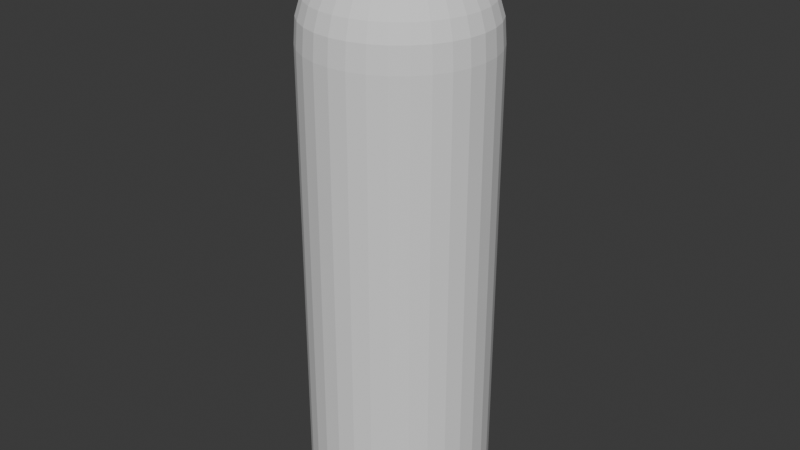 # Source: ScubaCylinder.blend  (saved by Blender 4.0.36; exported with 4.5.12 LTS)
import bpy
from mathutils import Matrix  # noqa: F401  (used for matrix-valued properties, if any)

bpy.ops.wm.read_factory_settings(use_empty=True)
scene = bpy.context.scene
scene.name = 'Scene'

# ---- collections
col_collection = bpy.data.collections.new('Collection'); scene.collection.children.link(col_collection)

# ---- world
world_world = bpy.data.worlds.new('World'); scene.world = world_world
world_world.use_nodes = True; world_world.node_tree.nodes.clear()
_N = world_world.node_tree.nodes; _L = world_world.node_tree.links
n0 = _N.new('ShaderNodeOutputWorld'); n0.name = 'World Output'; n0.location = (300, 300)
n1 = _N.new('ShaderNodeBackground'); n1.name = 'Background'; n1.location = (10, 300)
n1.inputs[0].default_value = (0.05088, 0.05088, 0.05088, 1.0)
_L.new(n1.outputs[0], n0.inputs[0])
n0.is_active_output = True
world_world.color = (0.05088, 0.05088, 0.05088)
world_world.use_sun_shadow = False
world_world.sun_shadow_jitter_overblur = 0.0

# ---- meshes
me_sphere = bpy.data.meshes.new('Sphere')
me_sphere.from_pydata([(0.0, 0.5556, 0.8315), (0.0, 0.8315, 0.5556), (0.0, 0.9808, 0.1951), (0.0, 1.0, -0.07451), (0.07466, 0.3753, 0.9239), (0.1084, 0.5449, 0.8315), (0.1379, 0.6935, 0.7071), (0.1622, 0.8155, 0.5556), (0.1802, 0.9061, 0.3827), (0.1913, 0.9619, 0.1951), (0.1951, 0.9808, -0.07451), (0.1464, 0.3536, 0.9239), (0.2126, 0.5133, 0.8315), (0.2706, 0.6533, 0.7071), (0.3182, 0.7682, 0.5556), (0.3536, 0.8536, 0.3827), (0.3753, 0.9061, 0.1951), (0.3827, 0.9239, -0.07451), (0.2126, 0.3182, 0.9239), (0.3087, 0.4619, 0.8315), (0.3928, 0.5879, 0.7071), (0.4619, 0.6913, 0.5556), (0.5133, 0.7682, 0.3827), (0.5449, 0.8155, 0.1951), (0.5556, 0.8315, -0.07451), (0.2706, 0.2706, 0.9239), (0.3928, 0.3928, 0.8315), (0.5, 0.5, 0.7071), (0.5879, 0.5879, 0.5556), (0.6533, 0.6533, 0.3827), (0.6935, 0.6935, 0.1951), (0.7071, 0.7071, -0.07451), (0.3182, 0.2126, 0.9239), (0.4619, 0.3087, 0.8315), (0.5879, 0.3928, 0.7071), (0.6913, 0.4619, 0.5556), (0.7682, 0.5133, 0.3827), (0.8155, 0.5449, 0.1951), (0.8315, 0.5556, -0.07451), (0.3536, 0.1464, 0.9239), (0.5133, 0.2126, 0.8315), (0.6533, 0.2706, 0.7071), (0.7682, 0.3182, 0.5556), (0.8536, 0.3536, 0.3827), (0.9061, 0.3753, 0.1951), (0.9239, 0.3827, -0.07451), (0.3753, 0.07466, 0.9239), (0.5449, 0.1084, 0.8315), (0.6935, 0.1379, 0.7071), (0.8155, 0.1622, 0.5556), (0.9061, 0.1802, 0.3827), (0.9619, 0.1913, 0.1951), (0.9808, 0.1951, -0.07451), (0.3827, -2.235e-08, 0.9239), (0.5556, -5.215e-08, 0.8315), (0.7071, 1.49e-08, 0.7071), (0.8315, -8.941e-08, 0.5556), (0.9239, 4.47e-08, 0.3827), (0.9808, -8.941e-08, 0.1951), (1.0, -8.196e-08, -0.07451), (0.3753, -0.07466, 0.9239), (0.5449, -0.1084, 0.8315), (0.6935, -0.1379, 0.7071), (0.8155, -0.1622, 0.5556), (0.9061, -0.1802, 0.3827), (0.9619, -0.1913, 0.1951), (0.9808, -0.1951, -0.07451), (0.3536, -0.1464, 0.9239), (0.5133, -0.2126, 0.8315), (0.6533, -0.2706, 0.7071), (0.7682, -0.3182, 0.5556), (0.8536, -0.3536, 0.3827), (0.9061, -0.3753, 0.1951), (0.9239, -0.3827, -0.07451), (0.3182, -0.2126, 0.9239), (0.4619, -0.3087, 0.8315), (0.5879, -0.3928, 0.7071), (0.6913, -0.4619, 0.5556), (0.7682, -0.5133, 0.3827), (0.8155, -0.5449, 0.1951), (0.8315, -0.5556, -0.07451), (0.2706, -0.2706, 0.9239), (0.3928, -0.3928, 0.8315), (0.5, -0.5, 0.7071), (0.5879, -0.5879, 0.5556), (0.6533, -0.6533, 0.3827), (0.6935, -0.6935, 0.1951), (0.7071, -0.7071, -0.07451), (0.2126, -0.3182, 0.9239), (0.3087, -0.4619, 0.8315), (0.3928, -0.5879, 0.7071), (0.4619, -0.6913, 0.5556), (0.5133, -0.7682, 0.3827), (0.5449, -0.8155, 0.1951), (0.5556, -0.8315, -0.07451), (0.1464, -0.3536, 0.9239), (0.2126, -0.5133, 0.8315), (0.2706, -0.6533, 0.7071), (0.3182, -0.7682, 0.5556), (0.3536, -0.8536, 0.3827), (0.3753, -0.9061, 0.1951), (0.3827, -0.9239, -0.07451), (0.07466, -0.3753, 0.9239), (0.1084, -0.5449, 0.8315), (0.1379, -0.6935, 0.7071), (0.1622, -0.8155, 0.5556), (0.1802, -0.9061, 0.3827), (0.1913, -0.9619, 0.1951), (0.1951, -0.9808, -0.07451), (-5.215e-08, -0.3827, 0.9239), (-9.686e-08, -0.5556, 0.8315), (-1.49e-08, -0.7071, 0.7071), (-1.043e-07, -0.8315, 0.5556), (2.98e-08, -0.9239, 0.3827), (-1.341e-07, -0.9808, 0.1951), (-1.639e-07, -1.0, -0.07451), (-0.07466, -0.3753, 0.9239), (-0.1084, -0.5449, 0.8315), (-0.1379, -0.6935, 0.7071), (-0.1622, -0.8155, 0.5556), (-0.1802, -0.9061, 0.3827), (-0.1913, -0.9619, 0.1951), (-0.1951, -0.9808, -0.07451), (-0.1464, -0.3536, 0.9239), (-0.2126, -0.5133, 0.8315), (-0.2706, -0.6533, 0.7071), (-0.3182, -0.7682, 0.5556), (-0.3536, -0.8536, 0.3827), (-0.3753, -0.9061, 0.1951), (-0.3827, -0.9239, -0.07451), (-0.2126, -0.3182, 0.9239), (-0.3087, -0.4619, 0.8315), (-0.3928, -0.5879, 0.7071), (-0.4619, -0.6913, 0.5556), (-0.5133, -0.7682, 0.3827), (-0.5449, -0.8155, 0.1951), (-0.5556, -0.8315, -0.07451), (-0.2706, -0.2706, 0.9239), (-0.3928, -0.3928, 0.8315), (-0.5, -0.5, 0.7071), (-0.5879, -0.5879, 0.5556), (-0.6533, -0.6533, 0.3827), (-0.6935, -0.6935, 0.1951), (-0.7071, -0.7071, -0.07451), (-0.3182, -0.2126, 0.9239), (-0.4619, -0.3087, 0.8315), (-0.5879, -0.3928, 0.7071), (-0.6913, -0.4619, 0.5556), (-0.7682, -0.5133, 0.3827), (-0.8155, -0.5449, 0.1951), (-0.8315, -0.5556, -0.07451), (-0.3536, -0.1464, 0.9239), (-0.5133, -0.2126, 0.8315), (-0.6533, -0.2706, 0.7071), (-0.7682, -0.3182, 0.5556), (-0.8536, -0.3536, 0.3827), (-0.9061, -0.3753, 0.1951), (-0.9239, -0.3827, -0.07451), (-0.3753, -0.07466, 0.9239), (-0.5449, -0.1084, 0.8315), (-0.6935, -0.1379, 0.7071), (-0.8155, -0.1622, 0.5556), (-0.9061, -0.1802, 0.3827), (-0.9619, -0.1913, 0.1951), (-0.9808, -0.1951, -0.07451), (-0.3827, 5.215e-08, 0.9239), (-0.5556, 1.49e-07, 0.8315), (-0.7071, 2.98e-08, 0.7071), (-0.8315, 1.639e-07, 0.5556), (-0.9239, 1.49e-08, 0.3827), (-0.9808, 2.682e-07, 0.1951), (-1.0, 2.235e-07, -0.07451), (-0.3753, 0.07466, 0.9239), (-0.5449, 0.1084, 0.8315), (-0.6935, 0.1379, 0.7071), (-0.8155, 0.1622, 0.5556), (-0.9061, 0.1802, 0.3827), (-0.9619, 0.1913, 0.1951), (-0.9808, 0.1951, -0.07451), (-0.3536, 0.1464, 0.9239), (-0.5133, 0.2126, 0.8315), (-0.6533, 0.2706, 0.7071), (-0.7682, 0.3182, 0.5556), (-0.8536, 0.3536, 0.3827), (-0.9061, 0.3753, 0.1951), (-0.9239, 0.3827, -0.07451), (-0.3182, 0.2126, 0.9239), (-0.4619, 0.3087, 0.8315), (-0.5879, 0.3928, 0.7071), (-0.6913, 0.4619, 0.5556), (-0.7682, 0.5133, 0.3827), (-0.8155, 0.5449, 0.1951), (-0.8315, 0.5556, -0.07451), (-0.2706, 0.2706, 0.9239), (-0.3928, 0.3928, 0.8315), (-0.5, 0.5, 0.7071), (-0.5879, 0.5879, 0.5556), (-0.6533, 0.6533, 0.3827), (-0.6935, 0.6935, 0.1951), (-0.7071, 0.7071, -0.07451), (-0.2126, 0.3182, 0.9239), (-0.3087, 0.4619, 0.8315), (-0.3928, 0.5879, 0.7071), (-0.4619, 0.6913, 0.5556), (-0.5133, 0.7682, 0.3827), (-0.5449, 0.8155, 0.1951), (-0.5556, 0.8315, -0.07451), (-0.1464, 0.3536, 0.9239), (-0.2126, 0.5133, 0.8315), (-0.2706, 0.6533, 0.7071), (-0.3182, 0.7682, 0.5556), (-0.3536, 0.8536, 0.3827), (-0.3753, 0.9061, 0.1951), (-0.3827, 0.9239, -0.07451), (-0.07466, 0.3753, 0.9239), (-0.1084, 0.5449, 0.8315), (-0.1379, 0.6935, 0.7071), (-0.1622, 0.8155, 0.5556), (-0.1802, 0.9061, 0.3827), (-0.1913, 0.9619, 0.1951), (-0.1951, 0.9808, -0.07451), (6.706e-08, 0.3827, 0.9239), (8.941e-08, 0.7071, 0.7071), (5.96e-08, 0.9239, 0.3827), (0.1464, 0.3536, 1.066), (0.07466, 0.3753, 1.066), (0.2126, 0.3182, 1.066), (0.2706, 0.2706, 1.066), (0.3182, 0.2126, 1.066), (0.3536, 0.1464, 1.066), (0.3753, 0.07466, 1.066), (0.3827, -2.235e-08, 1.066), (0.3753, -0.07466, 1.066), (0.3536, -0.1464, 1.066), (0.3182, -0.2126, 1.066), (0.2706, -0.2706, 1.066), (0.2126, -0.3182, 1.066), (0.1464, -0.3536, 1.066), (0.07466, -0.3753, 1.066), (-5.215e-08, -0.3827, 1.066), (-0.07466, -0.3753, 1.066), (-0.1464, -0.3536, 1.066), (-0.2126, -0.3182, 1.066), (-0.2706, -0.2706, 1.066), (-0.3182, -0.2126, 1.066), (-0.3536, -0.1464, 1.066), (-0.3753, -0.07466, 1.066), (-0.3827, 5.215e-08, 1.066), (-0.3753, 0.07466, 1.066), (-0.3536, 0.1464, 1.066), (-0.3182, 0.2126, 1.066), (-0.2706, 0.2706, 1.066), (-0.2126, 0.3182, 1.066), (-0.1464, 0.3536, 1.066), (-0.07466, 0.3753, 1.066), (6.706e-08, 0.3827, 1.066), (0.0, 0.799, -5.225), (0.0, 1.0, -5.025), (0.0, 0.8611, -5.215), (0.0, 0.9172, -5.186), (0.0, 0.9616, -5.142), (0.0, 0.9902, -5.086), (0.1951, 0.9808, -5.025), (0.1559, 0.7837, -5.225), (0.1932, 0.9711, -5.086), (0.1876, 0.9431, -5.142), (0.1789, 0.8995, -5.186), (0.168, 0.8446, -5.215), (0.3827, 0.9239, -5.025), (0.3058, 0.7382, -5.225), (0.3789, 0.9148, -5.086), (0.368, 0.8884, -5.142), (0.351, 0.8473, -5.186), (0.3295, 0.7956, -5.215), (0.5556, 0.8315, -5.025), (0.4439, 0.6644, -5.225), (0.5501, 0.8233, -5.086), (0.5342, 0.7996, -5.142), (0.5095, 0.7626, -5.186), (0.4784, 0.716, -5.215), (0.7071, 0.7071, -5.025), (0.565, 0.565, -5.225), (0.7002, 0.7002, -5.086), (0.68, 0.68, -5.142), (0.6485, 0.6485, -5.186), (0.6089, 0.6089, -5.215), (0.8315, 0.5556, -5.025), (0.6644, 0.4439, -5.225), (0.8233, 0.5501, -5.086), (0.7996, 0.5342, -5.142), (0.7626, 0.5095, -5.186), (0.716, 0.4784, -5.215), (0.9239, 0.3827, -5.025), (0.7382, 0.3058, -5.225), (0.9148, 0.3789, -5.086), (0.8884, 0.368, -5.142), (0.8473, 0.351, -5.186), (0.7956, 0.3295, -5.215), (0.9808, 0.1951, -5.025), (0.7837, 0.1559, -5.225), (0.9711, 0.1932, -5.086), (0.9431, 0.1876, -5.142), (0.8995, 0.1789, -5.186), (0.8446, 0.168, -5.215), (1.0, -3.183e-09, -5.025), (0.799, 0.0, -5.225), (0.9902, -2.212e-09, -5.086), (0.9616, -1.397e-09, -5.142), (0.9172, -6.985e-10, -5.186), (0.8611, -2.328e-10, -5.215), (0.9808, -0.1951, -5.025), (0.7837, -0.1559, -5.225), (0.9711, -0.1932, -5.086), (0.9431, -0.1876, -5.142), (0.8995, -0.1789, -5.186), (0.8446, -0.168, -5.215), (0.9239, -0.3827, -5.025), (0.7382, -0.3058, -5.225), (0.9148, -0.3789, -5.086), (0.8884, -0.368, -5.142), (0.8473, -0.351, -5.186), (0.7956, -0.3295, -5.215), (0.8315, -0.5556, -5.025), (0.6644, -0.4439, -5.225), (0.8233, -0.5501, -5.086), (0.7996, -0.5342, -5.142), (0.7626, -0.5095, -5.186), (0.716, -0.4784, -5.215), (0.7071, -0.7071, -5.025), (0.565, -0.565, -5.225), (0.7002, -0.7002, -5.086), (0.68, -0.68, -5.142), (0.6485, -0.6485, -5.186), (0.6089, -0.6089, -5.215), (0.5556, -0.8315, -5.025), (0.4439, -0.6644, -5.225), (0.5501, -0.8233, -5.086), (0.5342, -0.7996, -5.142), (0.5095, -0.7626, -5.186), (0.4784, -0.716, -5.215), (0.3827, -0.9239, -5.025), (0.3058, -0.7382, -5.225), (0.3789, -0.9148, -5.086), (0.368, -0.8884, -5.142), (0.351, -0.8473, -5.186), (0.3295, -0.7956, -5.215), (0.1951, -0.9808, -5.025), (0.1559, -0.7837, -5.225), (0.1932, -0.9711, -5.086), (0.1876, -0.9431, -5.142), (0.1789, -0.8995, -5.186), (0.168, -0.8446, -5.215), (-6.365e-09, -1.0, -5.025), (0.0, -0.799, -5.225), (-4.424e-09, -0.9902, -5.086), (-2.561e-09, -0.9616, -5.142), (-1.164e-09, -0.9172, -5.186), (-2.328e-10, -0.8611, -5.215), (-0.1951, -0.9808, -5.025), (-0.1559, -0.7837, -5.225), (-0.1932, -0.9711, -5.086), (-0.1876, -0.9431, -5.142), (-0.1789, -0.8995, -5.186), (-0.168, -0.8446, -5.215), (-0.3827, -0.9239, -5.025), (-0.3058, -0.7382, -5.225), (-0.3789, -0.9148, -5.086), (-0.368, -0.8884, -5.142), (-0.351, -0.8473, -5.186), (-0.3295, -0.7956, -5.215), (-0.5556, -0.8315, -5.025), (-0.4439, -0.6644, -5.225), (-0.5501, -0.8233, -5.086), (-0.5342, -0.7996, -5.142), (-0.5095, -0.7626, -5.186), (-0.4784, -0.716, -5.215), (-0.7071, -0.7071, -5.025), (-0.565, -0.565, -5.225), (-0.7002, -0.7002, -5.086), (-0.68, -0.68, -5.142), (-0.6485, -0.6485, -5.186), (-0.6089, -0.6089, -5.215), (-0.8315, -0.5556, -5.025), (-0.6644, -0.4439, -5.225), (-0.8233, -0.5501, -5.086), (-0.7996, -0.5342, -5.142), (-0.7626, -0.5095, -5.186), (-0.716, -0.4784, -5.215), (-0.9239, -0.3827, -5.025), (-0.7382, -0.3058, -5.225), (-0.9148, -0.3789, -5.086), (-0.8884, -0.368, -5.142), (-0.8473, -0.351, -5.186), (-0.7956, -0.3295, -5.215), (-0.9808, -0.1951, -5.025), (-0.7837, -0.1559, -5.225), (-0.9711, -0.1932, -5.086), (-0.9431, -0.1876, -5.142), (-0.8995, -0.1789, -5.186), (-0.8446, -0.168, -5.215), (-1.0, 8.68e-09, -5.025), (-0.799, 0.0, -5.225), (-0.9902, 5.937e-09, -5.086), (-0.9616, 3.492e-09, -5.142), (-0.9172, 1.63e-09, -5.186), (-0.8611, 4.657e-10, -5.215), (-0.9808, 0.1951, -5.025), (-0.7837, 0.1559, -5.225), (-0.9711, 0.1932, -5.086), (-0.9431, 0.1876, -5.142), (-0.8995, 0.1789, -5.186), (-0.8446, 0.168, -5.215), (-0.9239, 0.3827, -5.025), (-0.7382, 0.3058, -5.225), (-0.9148, 0.3789, -5.086), (-0.8884, 0.368, -5.142), (-0.8473, 0.351, -5.186), (-0.7956, 0.3295, -5.215), (-0.8315, 0.5556, -5.025), (-0.6644, 0.4439, -5.225), (-0.8233, 0.5501, -5.086), (-0.7996, 0.5342, -5.142), (-0.7626, 0.5095, -5.186), (-0.716, 0.4784, -5.215), (-0.7071, 0.7071, -5.025), (-0.565, 0.565, -5.225), (-0.7002, 0.7002, -5.086), (-0.68, 0.68, -5.142), (-0.6485, 0.6485, -5.186), (-0.6089, 0.6089, -5.215), (-0.5556, 0.8315, -5.025), (-0.4439, 0.6644, -5.225), (-0.5501, 0.8233, -5.086), (-0.5342, 0.7996, -5.142), (-0.5095, 0.7626, -5.186), (-0.4784, 0.716, -5.215), (-0.3827, 0.9239, -5.025), (-0.3058, 0.7382, -5.225), (-0.3789, 0.9148, -5.086), (-0.368, 0.8884, -5.142), (-0.351, 0.8473, -5.186), (-0.3295, 0.7956, -5.215), (-0.1951, 0.9808, -5.025), (-0.1559, 0.7837, -5.225), (-0.1932, 0.9711, -5.086), (-0.1876, 0.9431, -5.142), (-0.1789, 0.8995, -5.186), (-0.168, 0.8446, -5.215), (0.09223, 0.2227, 1.175), (0.04702, 0.2364, 1.175), (0.1339, 0.2004, 1.175), (0.1704, 0.1704, 1.175), (0.2004, 0.1339, 1.175), (0.2227, 0.09223, 1.175), (0.2364, 0.04702, 1.175), (0.241, -1.403e-08, 1.175), (0.2364, -0.04702, 1.175), (0.2227, -0.09223, 1.175), (0.2004, -0.1339, 1.175), (0.1704, -0.1704, 1.175), (0.1339, -0.2004, 1.175), (0.09223, -0.2227, 1.175), (0.04702, -0.2364, 1.175), (-1.175e-08, -0.241, 1.175), (-0.04702, -0.2364, 1.175), (-0.09223, -0.2227, 1.175), (-0.1339, -0.2004, 1.175), (-0.1704, -0.1704, 1.175), (-0.2004, -0.1339, 1.175), (-0.2227, -0.09223, 1.175), (-0.2364, -0.04702, 1.175), (-0.241, 3.29e-08, 1.175), (-0.2364, 0.04702, 1.175), (-0.2227, 0.09223, 1.175), (-0.2004, 0.1339, 1.175), (-0.1704, 0.1704, 1.175), (-0.1339, 0.2004, 1.175), (-0.09223, 0.2227, 1.175), (-0.04702, 0.2364, 1.175), (6.333e-08, 0.241, 1.175)], [], [(0, 221, 4, 5), (222, 0, 5, 6), (1, 222, 6, 7), (223, 1, 7, 8), (2, 223, 8, 9), (3, 2, 9, 10), (10, 9, 16, 17), (5, 4, 11, 12), (6, 5, 12, 13), (7, 6, 13, 14), (8, 7, 14, 15), (9, 8, 15, 16), (14, 13, 20, 21), (15, 14, 21, 22), (16, 15, 22, 23), (17, 16, 23, 24), (12, 11, 18, 19), (13, 12, 19, 20), (19, 18, 25, 26), (20, 19, 26, 27), (21, 20, 27, 28), (22, 21, 28, 29), (23, 22, 29, 30), (24, 23, 30, 31), (29, 28, 35, 36), (30, 29, 36, 37), (31, 30, 37, 38), (26, 25, 32, 33), (27, 26, 33, 34), (28, 27, 34, 35), (33, 32, 39, 40), (34, 33, 40, 41), (35, 34, 41, 42), (36, 35, 42, 43), (37, 36, 43, 44), (38, 37, 44, 45), (43, 42, 49, 50), (44, 43, 50, 51), (45, 44, 51, 52), (40, 39, 46, 47), (41, 40, 47, 48), (42, 41, 48, 49), (47, 46, 53, 54), (48, 47, 54, 55), (49, 48, 55, 56), (50, 49, 56, 57), (51, 50, 57, 58), (52, 51, 58, 59), (58, 57, 64, 65), (59, 58, 65, 66), (54, 53, 60, 61), (55, 54, 61, 62), (56, 55, 62, 63), (57, 56, 63, 64), (61, 60, 67, 68), (62, 61, 68, 69), (63, 62, 69, 70), (64, 63, 70, 71), (65, 64, 71, 72), (66, 65, 72, 73), (72, 71, 78, 79), (73, 72, 79, 80), (68, 67, 74, 75), (69, 68, 75, 76), (70, 69, 76, 77), (71, 70, 77, 78), (76, 75, 82, 83), (77, 76, 83, 84), (78, 77, 84, 85), (79, 78, 85, 86), (80, 79, 86, 87), (75, 74, 81, 82), (87, 86, 93, 94), (82, 81, 88, 89), (83, 82, 89, 90), (84, 83, 90, 91), (85, 84, 91, 92), (86, 85, 92, 93), (91, 90, 97, 98), (92, 91, 98, 99), (93, 92, 99, 100), (94, 93, 100, 101), (89, 88, 95, 96), (90, 89, 96, 97), (96, 95, 102, 103), (97, 96, 103, 104), (98, 97, 104, 105), (99, 98, 105, 106), (100, 99, 106, 107), (101, 100, 107, 108), (105, 104, 111, 112), (106, 105, 112, 113), (107, 106, 113, 114), (108, 107, 114, 115), (103, 102, 109, 110), (104, 103, 110, 111), (110, 109, 116, 117), (111, 110, 117, 118), (112, 111, 118, 119), (113, 112, 119, 120), (114, 113, 120, 121), (115, 114, 121, 122), (120, 119, 126, 127), (121, 120, 127, 128), (122, 121, 128, 129), (117, 116, 123, 124), (118, 117, 124, 125), (119, 118, 125, 126), (124, 123, 130, 131), (125, 124, 131, 132), (126, 125, 132, 133), (127, 126, 133, 134), (128, 127, 134, 135), (129, 128, 135, 136), (134, 133, 140, 141), (135, 134, 141, 142), (136, 135, 142, 143), (131, 130, 137, 138), (132, 131, 138, 139), (133, 132, 139, 140), (138, 137, 144, 145), (139, 138, 145, 146), (140, 139, 146, 147), (141, 140, 147, 148), (142, 141, 148, 149), (143, 142, 149, 150), (149, 148, 155, 156), (150, 149, 156, 157), (145, 144, 151, 152), (146, 145, 152, 153), (147, 146, 153, 154), (148, 147, 154, 155), (153, 152, 159, 160), (154, 153, 160, 161), (155, 154, 161, 162), (156, 155, 162, 163), (157, 156, 163, 164), (152, 151, 158, 159), (164, 163, 170, 171), (159, 158, 165, 166), (160, 159, 166, 167), (161, 160, 167, 168), (162, 161, 168, 169), (163, 162, 169, 170), (167, 166, 173, 174), (168, 167, 174, 175), (169, 168, 175, 176), (170, 169, 176, 177), (171, 170, 177, 178), (166, 165, 172, 173), (178, 177, 184, 185), (173, 172, 179, 180), (174, 173, 180, 181), (175, 174, 181, 182), (176, 175, 182, 183), (177, 176, 183, 184), (182, 181, 188, 189), (183, 182, 189, 190), (184, 183, 190, 191), (185, 184, 191, 192), (180, 179, 186, 187), (181, 180, 187, 188), (187, 186, 193, 194), (188, 187, 194, 195), (189, 188, 195, 196), (190, 189, 196, 197), (191, 190, 197, 198), (192, 191, 198, 199), (196, 195, 202, 203), (197, 196, 203, 204), (198, 197, 204, 205), (199, 198, 205, 206), (194, 193, 200, 201), (195, 194, 201, 202), (201, 200, 207, 208), (202, 201, 208, 209), (203, 202, 209, 210), (204, 203, 210, 211), (205, 204, 211, 212), (206, 205, 212, 213), (211, 210, 217, 218), (212, 211, 218, 219), (213, 212, 219, 220), (208, 207, 214, 215), (209, 208, 215, 216), (210, 209, 216, 217), (215, 214, 221, 0), (216, 215, 0, 222), (217, 216, 222, 1), (218, 217, 1, 223), (219, 218, 223, 2), (220, 219, 2, 3), (200, 193, 251, 252), (262, 10, 17, 268), (268, 17, 24, 274), (274, 24, 31, 280), (280, 31, 38, 286), (286, 38, 45, 292), (292, 45, 52, 298), (298, 52, 59, 304), (304, 59, 66, 310), (310, 66, 73, 316), (316, 73, 80, 322), (322, 80, 87, 328), (328, 87, 94, 334), (334, 94, 101, 340), (340, 101, 108, 346), (346, 108, 115, 352), (352, 115, 122, 358), (358, 122, 129, 364), (364, 129, 136, 370), (370, 136, 143, 376), (376, 143, 150, 382), (382, 150, 157, 388), (388, 157, 164, 394), (394, 164, 171, 400), (400, 171, 178, 406), (406, 178, 185, 412), (412, 185, 192, 418), (418, 192, 199, 424), (424, 199, 206, 430), (430, 206, 213, 436), (436, 213, 220, 442), (257, 3, 10, 262), (442, 220, 3, 257), (186, 179, 249, 250), (151, 144, 244, 245), (116, 109, 239, 240), (221, 214, 254, 255), (102, 95, 237, 238), (172, 165, 247, 248), (137, 130, 242, 243), (158, 151, 245, 246), (123, 116, 240, 241), (88, 81, 235, 236), (67, 60, 232, 233), (39, 32, 228, 229), (53, 46, 230, 231), (109, 102, 238, 239), (74, 67, 233, 234), (95, 88, 236, 237), (60, 53, 231, 232), (25, 18, 226, 227), (81, 74, 234, 235), (46, 39, 229, 230), (11, 4, 225, 224), (32, 25, 227, 228), (207, 200, 252, 253), (4, 221, 255, 225), (193, 186, 250, 251), (18, 11, 224, 226), (214, 207, 253, 254), (179, 172, 248, 249), (165, 158, 246, 247), (130, 123, 241, 242), (144, 137, 243, 244), (257, 262, 264, 261), (261, 264, 265, 260), (260, 265, 266, 259), (259, 266, 267, 258), (258, 267, 263, 256), (262, 268, 270, 264), (264, 270, 271, 265), (265, 271, 272, 266), (266, 272, 273, 267), (267, 273, 269, 263), (268, 274, 276, 270), (270, 276, 277, 271), (271, 277, 278, 272), (272, 278, 279, 273), (273, 279, 275, 269), (274, 280, 282, 276), (276, 282, 283, 277), (277, 283, 284, 278), (278, 284, 285, 279), (279, 285, 281, 275), (280, 286, 288, 282), (282, 288, 289, 283), (283, 289, 290, 284), (284, 290, 291, 285), (285, 291, 287, 281), (286, 292, 294, 288), (288, 294, 295, 289), (289, 295, 296, 290), (290, 296, 297, 291), (291, 297, 293, 287), (292, 298, 300, 294), (294, 300, 301, 295), (295, 301, 302, 296), (296, 302, 303, 297), (297, 303, 299, 293), (298, 304, 306, 300), (300, 306, 307, 301), (301, 307, 308, 302), (302, 308, 309, 303), (303, 309, 305, 299), (304, 310, 312, 306), (306, 312, 313, 307), (307, 313, 314, 308), (308, 314, 315, 309), (309, 315, 311, 305), (310, 316, 318, 312), (312, 318, 319, 313), (313, 319, 320, 314), (314, 320, 321, 315), (315, 321, 317, 311), (316, 322, 324, 318), (318, 324, 325, 319), (319, 325, 326, 320), (320, 326, 327, 321), (321, 327, 323, 317), (322, 328, 330, 324), (324, 330, 331, 325), (325, 331, 332, 326), (326, 332, 333, 327), (327, 333, 329, 323), (328, 334, 336, 330), (330, 336, 337, 331), (331, 337, 338, 332), (332, 338, 339, 333), (333, 339, 335, 329), (334, 340, 342, 336), (336, 342, 343, 337), (337, 343, 344, 338), (338, 344, 345, 339), (339, 345, 341, 335), (340, 346, 348, 342), (342, 348, 349, 343), (343, 349, 350, 344), (344, 350, 351, 345), (345, 351, 347, 341), (346, 352, 354, 348), (348, 354, 355, 349), (349, 355, 356, 350), (350, 356, 357, 351), (351, 357, 353, 347), (352, 358, 360, 354), (354, 360, 361, 355), (355, 361, 362, 356), (356, 362, 363, 357), (357, 363, 359, 353), (358, 364, 366, 360), (360, 366, 367, 361), (361, 367, 368, 362), (362, 368, 369, 363), (363, 369, 365, 359), (364, 370, 372, 366), (366, 372, 373, 367), (367, 373, 374, 368), (368, 374, 375, 369), (369, 375, 371, 365), (370, 376, 378, 372), (372, 378, 379, 373), (373, 379, 380, 374), (374, 380, 381, 375), (375, 381, 377, 371), (376, 382, 384, 378), (378, 384, 385, 379), (379, 385, 386, 380), (380, 386, 387, 381), (381, 387, 383, 377), (382, 388, 390, 384), (384, 390, 391, 385), (385, 391, 392, 386), (386, 392, 393, 387), (387, 393, 389, 383), (388, 394, 396, 390), (390, 396, 397, 391), (391, 397, 398, 392), (392, 398, 399, 393), (393, 399, 395, 389), (394, 400, 402, 396), (396, 402, 403, 397), (397, 403, 404, 398), (398, 404, 405, 399), (399, 405, 401, 395), (400, 406, 408, 402), (402, 408, 409, 403), (403, 409, 410, 404), (404, 410, 411, 405), (405, 411, 407, 401), (406, 412, 414, 408), (408, 414, 415, 409), (409, 415, 416, 410), (410, 416, 417, 411), (411, 417, 413, 407), (412, 418, 420, 414), (414, 420, 421, 415), (415, 421, 422, 416), (416, 422, 423, 417), (417, 423, 419, 413), (418, 424, 426, 420), (420, 426, 427, 421), (421, 427, 428, 422), (422, 428, 429, 423), (423, 429, 425, 419), (424, 430, 432, 426), (426, 432, 433, 427), (427, 433, 434, 428), (428, 434, 435, 429), (429, 435, 431, 425), (430, 436, 438, 432), (432, 438, 439, 433), (433, 439, 440, 434), (434, 440, 441, 435), (435, 441, 437, 431), (436, 442, 444, 438), (438, 444, 445, 439), (439, 445, 446, 440), (440, 446, 447, 441), (441, 447, 443, 437), (442, 257, 261, 444), (444, 261, 260, 445), (445, 260, 259, 446), (446, 259, 258, 447), (447, 258, 256, 443), (256, 263, 269, 275, 281, 287, 293, 299, 305, 311, 317, 323, 329, 335, 341, 347, 353, 359, 365, 371, 377, 383, 389, 395, 401, 407, 413, 419, 425, 431, 437, 443), (229, 228, 452, 453), (448, 449, 479, 478, 477, 476, 475, 474, 473, 472, 471, 470, 469, 468, 467, 466, 465, 464, 463, 462, 461, 460, 459, 458, 457, 456, 455, 454, 453, 452, 451, 450), (225, 255, 479, 449), (243, 242, 466, 467), (230, 229, 453, 454), (244, 243, 467, 468), (231, 230, 454, 455), (245, 244, 468, 469), (232, 231, 455, 456), (246, 245, 469, 470), (233, 232, 456, 457), (247, 246, 470, 471), (234, 233, 457, 458), (248, 247, 471, 472), (235, 234, 458, 459), (249, 248, 472, 473), (236, 235, 459, 460), (250, 249, 473, 474), (237, 236, 460, 461), (251, 250, 474, 475), (238, 237, 461, 462), (224, 225, 449, 448), (252, 251, 475, 476), (239, 238, 462, 463), (226, 224, 448, 450), (253, 252, 476, 477), (240, 239, 463, 464), (227, 226, 450, 451), (254, 253, 477, 478), (241, 240, 464, 465), (228, 227, 451, 452), (255, 254, 478, 479), (242, 241, 465, 466)])
_uv = me_sphere.uv_layers.new(name='UVMap')
_uv.uv.foreach_set('vector', [0.75, 0.8125, 0.75, 0.875, 0.7188, 0.875, 0.7188, 0.8125, 0.75, 0.75, 0.75, 0.8125, 0.7188, 0.8125, 0.7188, 0.75, 0.75, 0.6875, 0.75, 0.75, 0.7188, 0.75, 0.7188, 0.6875, 0.75, 0.625, 0.75, 0.6875, 0.7188, 0.6875, 0.7188, 0.625, 0.75, 0.5625, 0.75, 0.625, 0.7188, 0.625, 0.7188, 0.5625, 0.75, 0.5, 0.75, 0.5625, 0.7188, 0.5625, 0.7188, 0.5, 0.7188, 0.5, 0.7188, 0.5625, 0.6875, 0.5625, 0.6875, 0.5, 0.7188, 0.8125, 0.7188, 0.875, 0.6875, 0.875, 0.6875, 0.8125, 0.7188, 0.75, 0.7188, 0.8125, 0.6875, 0.8125, 0.6875, 0.75, 0.7188, 0.6875, 0.7188, 0.75, 0.6875, 0.75, 0.6875, 0.6875, 0.7188, 0.625, 0.7188, 0.6875, 0.6875, 0.6875, 0.6875, 0.625, 0.7188, 0.5625, 0.7188, 0.625, 0.6875, 0.625, 0.6875, 0.5625, 0.6875, 0.6875, 0.6875, 0.75, 0.6562, 0.75, 0.6562, 0.6875, 0.6875, 0.625, 0.6875, 0.6875, 0.6562, 0.6875, 0.6562, 0.625, 0.6875, 0.5625, 0.6875, 0.625, 0.6562, 0.625, 0.6562, 0.5625, 0.6875, 0.5, 0.6875, 0.5625, 0.6562, 0.5625, 0.6562, 0.5, 0.6875, 0.8125, 0.6875, 0.875, 0.6562, 0.875, 0.6562, 0.8125, 0.6875, 0.75, 0.6875, 0.8125, 0.6562, 0.8125, 0.6562, 0.75, 0.6562, 0.8125, 0.6562, 0.875, 0.625, 0.875, 0.625, 0.8125, 0.6562, 0.75, 0.6562, 0.8125, 0.625, 0.8125, 0.625, 0.75, 0.6562, 0.6875, 0.6562, 0.75, 0.625, 0.75, 0.625, 0.6875, 0.6562, 0.625, 0.6562, 0.6875, 0.625, 0.6875, 0.625, 0.625, 0.6562, 0.5625, 0.6562, 0.625, 0.625, 0.625, 0.625, 0.5625, 0.6562, 0.5, 0.6562, 0.5625, 0.625, 0.5625, 0.625, 0.5, 0.625, 0.625, 0.625, 0.6875, 0.5938, 0.6875, 0.5938, 0.625, 0.625, 0.5625, 0.625, 0.625, 0.5938, 0.625, 0.5938, 0.5625, 0.625, 0.5, 0.625, 0.5625, 0.5938, 0.5625, 0.5938, 0.5, 0.625, 0.8125, 0.625, 0.875, 0.5938, 0.875, 0.5938, 0.8125, 0.625, 0.75, 0.625, 0.8125, 0.5938, 0.8125, 0.5938, 0.75, 0.625, 0.6875, 0.625, 0.75, 0.5938, 0.75, 0.5938, 0.6875, 0.5938, 0.8125, 0.5938, 0.875, 0.5625, 0.875, 0.5625, 0.8125, 0.5938, 0.75, 0.5938, 0.8125, 0.5625, 0.8125, 0.5625, 0.75, 0.5938, 0.6875, 0.5938, 0.75, 0.5625, 0.75, 0.5625, 0.6875, 0.5938, 0.625, 0.5938, 0.6875, 0.5625, 0.6875, 0.5625, 0.625, 0.5938, 0.5625, 0.5938, 0.625, 0.5625, 0.625, 0.5625, 0.5625, 0.5938, 0.5, 0.5938, 0.5625, 0.5625, 0.5625, 0.5625, 0.5, 0.5625, 0.625, 0.5625, 0.6875, 0.5312, 0.6875, 0.5312, 0.625, 0.5625, 0.5625, 0.5625, 0.625, 0.5312, 0.625, 0.5312, 0.5625, 0.5625, 0.5, 0.5625, 0.5625, 0.5312, 0.5625, 0.5312, 0.5, 0.5625, 0.8125, 0.5625, 0.875, 0.5312, 0.875, 0.5312, 0.8125, 0.5625, 0.75, 0.5625, 0.8125, 0.5312, 0.8125, 0.5312, 0.75, 0.5625, 0.6875, 0.5625, 0.75, 0.5312, 0.75, 0.5312, 0.6875, 0.5312, 0.8125, 0.5312, 0.875, 0.5, 0.875, 0.5, 0.8125, 0.5312, 0.75, 0.5312, 0.8125, 0.5, 0.8125, 0.5, 0.75, 0.5312, 0.6875, 0.5312, 0.75, 0.5, 0.75, 0.5, 0.6875, 0.5312, 0.625, 0.5312, 0.6875, 0.5, 0.6875, 0.5, 0.625, 0.5312, 0.5625, 0.5312, 0.625, 0.5, 0.625, 0.5, 0.5625, 0.5312, 0.5, 0.5312, 0.5625, 0.5, 0.5625, 0.5, 0.5, 0.5, 0.5625, 0.5, 0.625, 0.4688, 0.625, 0.4688, 0.5625, 0.5, 0.5, 0.5, 0.5625, 0.4688, 0.5625, 0.4687, 0.5, 0.5, 0.8125, 0.5, 0.875, 0.4688, 0.875, 0.4688, 0.8125, 0.5, 0.75, 0.5, 0.8125, 0.4688, 0.8125, 0.4688, 0.75, 0.5, 0.6875, 0.5, 0.75, 0.4688, 0.75, 0.4687, 0.6875, 0.5, 0.625, 0.5, 0.6875, 0.4687, 0.6875, 0.4688, 0.625, 0.4688, 0.8125, 0.4688, 0.875, 0.4375, 0.875, 0.4375, 0.8125, 0.4688, 0.75, 0.4688, 0.8125, 0.4375, 0.8125, 0.4375, 0.75, 0.4687, 0.6875, 0.4688, 0.75, 0.4375, 0.75, 0.4375, 0.6875, 0.4688, 0.625, 0.4687, 0.6875, 0.4375, 0.6875, 0.4375, 0.625, 0.4688, 0.5625, 0.4688, 0.625, 0.4375, 0.625, 0.4375, 0.5625, 0.4687, 0.5, 0.4688, 0.5625, 0.4375, 0.5625, 0.4375, 0.5, 0.4375, 0.5625, 0.4375, 0.625, 0.4062, 0.625, 0.4062, 0.5625, 0.4375, 0.5, 0.4375, 0.5625, 0.4062, 0.5625, 0.4062, 0.5, 0.4375, 0.8125, 0.4375, 0.875, 0.4062, 0.875, 0.4062, 0.8125, 0.4375, 0.75, 0.4375, 0.8125, 0.4062, 0.8125, 0.4062, 0.75, 0.4375, 0.6875, 0.4375, 0.75, 0.4062, 0.75, 0.4062, 0.6875, 0.4375, 0.625, 0.4375, 0.6875, 0.4062, 0.6875, 0.4062, 0.625, 0.4062, 0.75, 0.4062, 0.8125, 0.375, 0.8125, 0.375, 0.75, 0.4062, 0.6875, 0.4062, 0.75, 0.375, 0.75, 0.375, 0.6875, 0.4062, 0.625, 0.4062, 0.6875, 0.375, 0.6875, 0.375, 0.625, 0.4062, 0.5625, 0.4062, 0.625, 0.375, 0.625, 0.375, 0.5625, 0.4062, 0.5, 0.4062, 0.5625, 0.375, 0.5625, 0.375, 0.5, 0.4062, 0.8125, 0.4062, 0.875, 0.375, 0.875, 0.375, 0.8125, 0.375, 0.5, 0.375, 0.5625, 0.3438, 0.5625, 0.3437, 0.5, 0.375, 0.8125, 0.375, 0.875, 0.3438, 0.875, 0.3438, 0.8125, 0.375, 0.75, 0.375, 0.8125, 0.3438, 0.8125, 0.3438, 0.75, 0.375, 0.6875, 0.375, 0.75, 0.3438, 0.75, 0.3438, 0.6875, 0.375, 0.625, 0.375, 0.6875, 0.3438, 0.6875, 0.3438, 0.625, 0.375, 0.5625, 0.375, 0.625, 0.3438, 0.625, 0.3438, 0.5625, 0.3438, 0.6875, 0.3438, 0.75, 0.3125, 0.75, 0.3125, 0.6875, 0.3438, 0.625, 0.3438, 0.6875, 0.3125, 0.6875, 0.3125, 0.625, 0.3438, 0.5625, 0.3438, 0.625, 0.3125, 0.625, 0.3125, 0.5625, 0.3437, 0.5, 0.3438, 0.5625, 0.3125, 0.5625, 0.3125, 0.5, 0.3438, 0.8125, 0.3438, 0.875, 0.3125, 0.875, 0.3125, 0.8125, 0.3438, 0.75, 0.3438, 0.8125, 0.3125, 0.8125, 0.3125, 0.75, 0.3125, 0.8125, 0.3125, 0.875, 0.2812, 0.875, 0.2812, 0.8125, 0.3125, 0.75, 0.3125, 0.8125, 0.2812, 0.8125, 0.2812, 0.75, 0.3125, 0.6875, 0.3125, 0.75, 0.2812, 0.75, 0.2812, 0.6875, 0.3125, 0.625, 0.3125, 0.6875, 0.2812, 0.6875, 0.2812, 0.625, 0.3125, 0.5625, 0.3125, 0.625, 0.2812, 0.625, 0.2812, 0.5625, 0.3125, 0.5, 0.3125, 0.5625, 0.2812, 0.5625, 0.2812, 0.5, 0.2812, 0.6875, 0.2812, 0.75, 0.25, 0.75, 0.25, 0.6875, 0.2812, 0.625, 0.2812, 0.6875, 0.25, 0.6875, 0.25, 0.625, 0.2812, 0.5625, 0.2812, 0.625, 0.25, 0.625, 0.25, 0.5625, 0.2812, 0.5, 0.2812, 0.5625, 0.25, 0.5625, 0.25, 0.5, 0.2812, 0.8125, 0.2812, 0.875, 0.25, 0.875, 0.25, 0.8125, 0.2812, 0.75, 0.2812, 0.8125, 0.25, 0.8125, 0.25, 0.75, 0.25, 0.8125, 0.25, 0.875, 0.2188, 0.875, 0.2188, 0.8125, 0.25, 0.75, 0.25, 0.8125, 0.2188, 0.8125, 0.2188, 0.75, 0.25, 0.6875, 0.25, 0.75, 0.2188, 0.75, 0.2188, 0.6875, 0.25, 0.625, 0.25, 0.6875, 0.2188, 0.6875, 0.2188, 0.625, 0.25, 0.5625, 0.25, 0.625, 0.2188, 0.625, 0.2188, 0.5625, 0.25, 0.5, 0.25, 0.5625, 0.2188, 0.5625, 0.2187, 0.5, 0.2188, 0.625, 0.2188, 0.6875, 0.1875, 0.6875, 0.1875, 0.625, 0.2188, 0.5625, 0.2188, 0.625, 0.1875, 0.625, 0.1875, 0.5625, 0.2187, 0.5, 0.2188, 0.5625, 0.1875, 0.5625, 0.1875, 0.5, 0.2188, 0.8125, 0.2188, 0.875, 0.1875, 0.875, 0.1875, 0.8125, 0.2188, 0.75, 0.2188, 0.8125, 0.1875, 0.8125, 0.1875, 0.75, 0.2188, 0.6875, 0.2188, 0.75, 0.1875, 0.75, 0.1875, 0.6875, 0.1875, 0.8125, 0.1875, 0.875, 0.1562, 0.875, 0.1562, 0.8125, 0.1875, 0.75, 0.1875, 0.8125, 0.1562, 0.8125, 0.1562, 0.75, 0.1875, 0.6875, 0.1875, 0.75, 0.1562, 0.75, 0.1562, 0.6875, 0.1875, 0.625, 0.1875, 0.6875, 0.1562, 0.6875, 0.1563, 0.625, 0.1875, 0.5625, 0.1875, 0.625, 0.1563, 0.625, 0.1562, 0.5625, 0.1875, 0.5, 0.1875, 0.5625, 0.1562, 0.5625, 0.1562, 0.5, 0.1563, 0.625, 0.1562, 0.6875, 0.125, 0.6875, 0.125, 0.625, 0.1562, 0.5625, 0.1563, 0.625, 0.125, 0.625, 0.125, 0.5625, 0.1562, 0.5, 0.1562, 0.5625, 0.125, 0.5625, 0.125, 0.5, 0.1562, 0.8125, 0.1562, 0.875, 0.125, 0.875, 0.125, 0.8125, 0.1562, 0.75, 0.1562, 0.8125, 0.125, 0.8125, 0.125, 0.75, 0.1562, 0.6875, 0.1562, 0.75, 0.125, 0.75, 0.125, 0.6875, 0.125, 0.8125, 0.125, 0.875, 0.09375, 0.875, 0.09375, 0.8125, 0.125, 0.75, 0.125, 0.8125, 0.09375, 0.8125, 0.09375, 0.75, 0.125, 0.6875, 0.125, 0.75, 0.09375, 0.75, 0.09375, 0.6875, 0.125, 0.625, 0.125, 0.6875, 0.09375, 0.6875, 0.09375, 0.625, 0.125, 0.5625, 0.125, 0.625, 0.09375, 0.625, 0.09375, 0.5625, 0.125, 0.5, 0.125, 0.5625, 0.09375, 0.5625, 0.09375, 0.5, 0.09375, 0.5625, 0.09375, 0.625, 0.0625, 0.625, 0.0625, 0.5625, 0.09375, 0.5, 0.09375, 0.5625, 0.0625, 0.5625, 0.0625, 0.5, 0.09375, 0.8125, 0.09375, 0.875, 0.0625, 0.875, 0.0625, 0.8125, 0.09375, 0.75, 0.09375, 0.8125, 0.0625, 0.8125, 0.0625, 0.75, 0.09375, 0.6875, 0.09375, 0.75, 0.0625, 0.75, 0.0625, 0.6875, 0.09375, 0.625, 0.09375, 0.6875, 0.0625, 0.6875, 0.0625, 0.625, 0.0625, 0.75, 0.0625, 0.8125, 0.03125, 0.8125, 0.03125, 0.75, 0.0625, 0.6875, 0.0625, 0.75, 0.03125, 0.75, 0.03125, 0.6875, 0.0625, 0.625, 0.0625, 0.6875, 0.03125, 0.6875, 0.03125, 0.625, 0.0625, 0.5625, 0.0625, 0.625, 0.03125, 0.625, 0.03125, 0.5625, 0.0625, 0.5, 0.0625, 0.5625, 0.03125, 0.5625, 0.03125, 0.5, 0.0625, 0.8125, 0.0625, 0.875, 0.03125, 0.875, 0.03125, 0.8125, 0.03125, 0.5, 0.03125, 0.5625, 0.0, 0.5625, 0.0, 0.5, 0.03125, 0.8125, 0.03125, 0.875, 0.0, 0.875, 0.0, 0.8125, 0.03125, 0.75, 0.03125, 0.8125, 0.0, 0.8125, 0.0, 0.75, 0.03125, 0.6875, 0.03125, 0.75, 0.0, 0.75, 0.0, 0.6875, 0.03125, 0.625, 0.03125, 0.6875, 0.0, 0.6875, 0.0, 0.625, 0.03125, 0.5625, 0.03125, 0.625, 0.0, 0.625, 0.0, 0.5625, 1.0, 0.75, 1.0, 0.8125, 0.9687, 0.8125, 0.9688, 0.75, 1.0, 0.6875, 1.0, 0.75, 0.9688, 0.75, 0.9687, 0.6875, 1.0, 0.625, 1.0, 0.6875, 0.9687, 0.6875, 0.9688, 0.625, 1.0, 0.5625, 1.0, 0.625, 0.9688, 0.625, 0.9687, 0.5625, 1.0, 0.5, 1.0, 0.5625, 0.9687, 0.5625, 0.9687, 0.5, 1.0, 0.8125, 1.0, 0.875, 0.9687, 0.875, 0.9687, 0.8125, 0.9687, 0.5, 0.9687, 0.5625, 0.9375, 0.5625, 0.9375, 0.5, 0.9687, 0.8125, 0.9687, 0.875, 0.9375, 0.875, 0.9375, 0.8125, 0.9688, 0.75, 0.9687, 0.8125, 0.9375, 0.8125, 0.9375, 0.75, 0.9687, 0.6875, 0.9688, 0.75, 0.9375, 0.75, 0.9375, 0.6875, 0.9688, 0.625, 0.9687, 0.6875, 0.9375, 0.6875, 0.9375, 0.625, 0.9687, 0.5625, 0.9688, 0.625, 0.9375, 0.625, 0.9375, 0.5625, 0.9375, 0.6875, 0.9375, 0.75, 0.9062, 0.75, 0.9062, 0.6875, 0.9375, 0.625, 0.9375, 0.6875, 0.9062, 0.6875, 0.9062, 0.625, 0.9375, 0.5625, 0.9375, 0.625, 0.9062, 0.625, 0.9062, 0.5625, 0.9375, 0.5, 0.9375, 0.5625, 0.9062, 0.5625, 0.9062, 0.5, 0.9375, 0.8125, 0.9375, 0.875, 0.9062, 0.875, 0.9062, 0.8125, 0.9375, 0.75, 0.9375, 0.8125, 0.9062, 0.8125, 0.9062, 0.75, 0.9062, 0.8125, 0.9062, 0.875, 0.875, 0.875, 0.875, 0.8125, 0.9062, 0.75, 0.9062, 0.8125, 0.875, 0.8125, 0.875, 0.75, 0.9062, 0.6875, 0.9062, 0.75, 0.875, 0.75, 0.875, 0.6875, 0.9062, 0.625, 0.9062, 0.6875, 0.875, 0.6875, 0.875, 0.625, 0.9062, 0.5625, 0.9062, 0.625, 0.875, 0.625, 0.875, 0.5625, 0.9062, 0.5, 0.9062, 0.5625, 0.875, 0.5625, 0.875, 0.5, 0.875, 0.6875, 0.875, 0.75, 0.8438, 0.75, 0.8437, 0.6875, 0.875, 0.625, 0.875, 0.6875, 0.8437, 0.6875, 0.8438, 0.625, 0.875, 0.5625, 0.875, 0.625, 0.8438, 0.625, 0.8437, 0.5625, 0.875, 0.5, 0.875, 0.5625, 0.8437, 0.5625, 0.8437, 0.5, 0.875, 0.8125, 0.875, 0.875, 0.8438, 0.875, 0.8437, 0.8125, 0.875, 0.75, 0.875, 0.8125, 0.8437, 0.8125, 0.8438, 0.75, 0.8437, 0.8125, 0.8438, 0.875, 0.8125, 0.875, 0.8125, 0.8125, 0.8438, 0.75, 0.8437, 0.8125, 0.8125, 0.8125, 0.8125, 0.75, 0.8437, 0.6875, 0.8438, 0.75, 0.8125, 0.75, 0.8125, 0.6875, 0.8438, 0.625, 0.8437, 0.6875, 0.8125, 0.6875, 0.8125, 0.625, 0.8437, 0.5625, 0.8438, 0.625, 0.8125, 0.625, 0.8125, 0.5625, 0.8437, 0.5, 0.8437, 0.5625, 0.8125, 0.5625, 0.8125, 0.5, 0.8125, 0.625, 0.8125, 0.6875, 0.7812, 0.6875, 0.7812, 0.625, 0.8125, 0.5625, 0.8125, 0.625, 0.7812, 0.625, 0.7812, 0.5625, 0.8125, 0.5, 0.8125, 0.5625, 0.7812, 0.5625, 0.7812, 0.5, 0.8125, 0.8125, 0.8125, 0.875, 0.7812, 0.875, 0.7812, 0.8125, 0.8125, 0.75, 0.8125, 0.8125, 0.7812, 0.8125, 0.7812, 0.75, 0.8125, 0.6875, 0.8125, 0.75, 0.7812, 0.75, 0.7812, 0.6875, 0.7812, 0.8125, 0.7812, 0.875, 0.75, 0.875, 0.75, 0.8125, 0.7812, 0.75, 0.7812, 0.8125, 0.75, 0.8125, 0.75, 0.75, 0.7812, 0.6875, 0.7812, 0.75, 0.75, 0.75, 0.75, 0.6875, 0.7812, 0.625, 0.7812, 0.6875, 0.75, 0.6875, 0.75, 0.625, 0.7812, 0.5625, 0.7812, 0.625, 0.75, 0.625, 0.75, 0.5625, 0.7812, 0.5, 0.7812, 0.5625, 0.75, 0.5625, 0.75, 0.5, 0.8438, 0.875, 0.875, 0.875, 0.875, 0.875, 0.8438, 0.875, 0.9688, 0.5194, 0.9688, 1.0, 0.9375, 1.0, 0.9375, 0.5194, 0.9375, 0.5194, 0.9375, 1.0, 0.9062, 1.0, 0.9062, 0.5194, 0.9062, 0.5194, 0.9062, 1.0, 0.875, 1.0, 0.875, 0.5194, 0.875, 0.5194, 0.875, 1.0, 0.8438, 1.0, 0.8438, 0.5194, 0.8438, 0.5194, 0.8438, 1.0, 0.8125, 1.0, 0.8125, 0.5194, 0.8125, 0.5194, 0.8125, 1.0, 0.7812, 1.0, 0.7812, 0.5194, 0.7812, 0.5194, 0.7812, 1.0, 0.75, 1.0, 0.75, 0.5194, 0.75, 0.5194, 0.75, 1.0, 0.7188, 1.0, 0.7188, 0.5194, 0.7188, 0.5194, 0.7188, 1.0, 0.6875, 1.0, 0.6875, 0.5194, 0.6875, 0.5194, 0.6875, 1.0, 0.6562, 1.0, 0.6562, 0.5194, 0.6563, 0.5194, 0.6562, 1.0, 0.625, 1.0, 0.625, 0.5194, 0.625, 0.5194, 0.625, 1.0, 0.5938, 1.0, 0.5938, 0.5194, 0.5938, 0.5194, 0.5938, 1.0, 0.5625, 1.0, 0.5625, 0.5194, 0.5625, 0.5194, 0.5625, 1.0, 0.5312, 1.0, 0.5312, 0.5194, 0.5312, 0.5194, 0.5312, 1.0, 0.5, 1.0, 0.5, 0.5194, 0.5, 0.5194, 0.5, 1.0, 0.4688, 1.0, 0.4688, 0.5194, 0.4688, 0.5194, 0.4688, 1.0, 0.4375, 1.0, 0.4375, 0.5194, 0.4375, 0.5194, 0.4375, 1.0, 0.4062, 1.0, 0.4062, 0.5194, 0.4062, 0.5194, 0.4062, 1.0, 0.375, 1.0, 0.375, 0.5194, 0.375, 0.5194, 0.375, 1.0, 0.3438, 1.0, 0.3438, 0.5194, 0.3438, 0.5194, 0.3438, 1.0, 0.3125, 1.0, 0.3125, 0.5194, 0.3125, 0.5194, 0.3125, 1.0, 0.2812, 1.0, 0.2812, 0.5194, 0.2812, 0.5194, 0.2812, 1.0, 0.25, 1.0, 0.25, 0.5194, 0.25, 0.5194, 0.25, 1.0, 0.2188, 1.0, 0.2188, 0.5194, 0.2188, 0.5194, 0.2188, 1.0, 0.1875, 1.0, 0.1875, 0.5194, 0.1875, 0.5194, 0.1875, 1.0, 0.1562, 1.0, 0.1562, 0.5194, 0.1562, 0.5194, 0.1562, 1.0, 0.125, 1.0, 0.125, 0.5194, 0.125, 0.5194, 0.125, 1.0, 0.09375, 1.0, 0.09375, 0.5194, 0.09375, 0.5194, 0.09375, 1.0, 0.0625, 1.0, 0.0625, 0.5194, 0.0625, 0.5194, 0.0625, 1.0, 0.03125, 1.0, 0.03125, 0.5194, 1.0, 0.5194, 1.0, 1.0, 0.9688, 1.0, 0.9688, 0.5194, 0.03125, 0.5194, 0.03125, 1.0, 0.0, 1.0, 0.0, 0.5194, 0.9062, 0.875, 0.9375, 0.875, 0.9375, 0.875, 0.9062, 0.875, 0.0625, 0.875, 0.09375, 0.875, 0.09375, 0.875, 0.0625, 0.875, 0.2188, 0.875, 0.25, 0.875, 0.25, 0.875, 0.2188, 0.875, 0.75, 0.875, 0.7812, 0.875, 0.7812, 0.875, 0.75, 0.875, 0.2812, 0.875, 0.3125, 0.875, 0.3125, 0.875, 0.2812, 0.875, 0.9687, 0.875, 1.0, 0.875, 1.0, 0.875, 0.9687, 0.875, 0.125, 0.875, 0.1562, 0.875, 0.1562, 0.875, 0.125, 0.875, 0.03125, 0.875, 0.0625, 0.875, 0.0625, 0.875, 0.03125, 0.875, 0.1875, 0.875, 0.2188, 0.875, 0.2188, 0.875, 0.1875, 0.875, 0.3438, 0.875, 0.375, 0.875, 0.375, 0.875, 0.3438, 0.875, 0.4375, 0.875, 0.4688, 0.875, 0.4688, 0.875, 0.4375, 0.875, 0.5625, 0.875, 0.5938, 0.875, 0.5938, 0.875, 0.5625, 0.875, 0.5, 0.875, 0.5312, 0.875, 0.5312, 0.875, 0.5, 0.875, 0.25, 0.875, 0.2812, 0.875, 0.2812, 0.875, 0.25, 0.875, 0.4062, 0.875, 0.4375, 0.875, 0.4375, 0.875, 0.4062, 0.875, 0.3125, 0.875, 0.3438, 0.875, 0.3438, 0.875, 0.3125, 0.875, 0.4688, 0.875, 0.5, 0.875, 0.5, 0.875, 0.4688, 0.875, 0.625, 0.875, 0.6562, 0.875, 0.6562, 0.875, 0.625, 0.875, 0.375, 0.875, 0.4062, 0.875, 0.4062, 0.875, 0.375, 0.875, 0.5312, 0.875, 0.5625, 0.875, 0.5625, 0.875, 0.5312, 0.875, 0.6875, 0.875, 0.7188, 0.875, 0.7188, 0.875, 0.6875, 0.875, 0.5938, 0.875, 0.625, 0.875, 0.625, 0.875, 0.5938, 0.875, 0.8125, 0.875, 0.8438, 0.875, 0.8438, 0.875, 0.8125, 0.875, 0.7188, 0.875, 0.75, 0.875, 0.75, 0.875, 0.7188, 0.875, 0.875, 0.875, 0.9062, 0.875, 0.9062, 0.875, 0.875, 0.875, 0.6562, 0.875, 0.6875, 0.875, 0.6875, 0.875, 0.6562, 0.875, 0.7812, 0.875, 0.8125, 0.875, 0.8125, 0.875, 0.7812, 0.875, 0.9375, 0.875, 0.9687, 0.875, 0.9687, 0.875, 0.9375, 0.875, 0.0, 0.875, 0.03125, 0.875, 0.03125, 0.875, 0.0, 0.875, 0.1562, 0.875, 0.1875, 0.875, 0.1875, 0.875, 0.1562, 0.875, 0.09375, 0.875, 0.125, 0.875, 0.125, 0.875, 0.09375, 0.875, 1.0, 0.5194, 0.9688, 0.5194, 0.9689, 0.5134, 0.9998, 0.5134, 0.9998, 0.5134, 0.9689, 0.5134, 0.9693, 0.5, 0.9994, 0.5, 0.7509, 0.4899, 0.7959, 0.4855, 0.7929, 0.4659, 0.75, 0.4701, 0.75, 0.4701, 0.7929, 0.4659, 0.7903, 0.4527, 0.75, 0.4567, 0.75, 0.4567, 0.7903, 0.4527, 0.7874, 0.4381, 0.75, 0.4418, 0.9688, 0.5194, 0.9375, 0.5194, 0.9377, 0.5134, 0.9686, 0.5134, 0.9686, 0.5134, 0.9377, 0.5134, 0.9381, 0.5, 0.9682, 0.5, 0.7977, 0.4851, 0.841, 0.472, 0.8342, 0.4534, 0.7929, 0.4659, 0.7929, 0.4659, 0.8342, 0.4534, 0.8291, 0.4409, 0.7903, 0.4527, 0.7903, 0.4527, 0.8291, 0.4409, 0.8234, 0.4272, 0.7874, 0.4381, 0.9375, 0.5194, 0.9062, 0.5194, 0.9064, 0.5134, 0.9373, 0.5134, 0.9373, 0.5134, 0.9064, 0.5134, 0.9068, 0.5, 0.9369, 0.5, 0.8426, 0.4713, 0.8825, 0.45, 0.8723, 0.433, 0.8342, 0.4534, 0.8342, 0.4534, 0.8723, 0.433, 0.8648, 0.4218, 0.8291, 0.4409, 0.8291, 0.4409, 0.8648, 0.4218, 0.8565, 0.4094, 0.8234, 0.4272, 0.9062, 0.5194, 0.875, 0.5194, 0.8752, 0.5134, 0.9061, 0.5134, 0.9061, 0.5134, 0.8752, 0.5134, 0.8756, 0.5, 0.9057, 0.5, 0.884, 0.449, 0.919, 0.4203, 0.9056, 0.4056, 0.8723, 0.433, 0.8723, 0.433, 0.9056, 0.4056, 0.8961, 0.3961, 0.8648, 0.4218, 0.8648, 0.4218, 0.8961, 0.3961, 0.8856, 0.3856, 0.8565, 0.4094, 0.875, 0.5194, 0.8438, 0.5194, 0.8439, 0.5134, 0.8748, 0.5134, 0.8748, 0.5134, 0.8439, 0.5134, 0.8443, 0.5, 0.8744, 0.5, 0.9203, 0.419, 0.949, 0.384, 0.933, 0.3723, 0.9056, 0.4056, 0.9056, 0.4056, 0.933, 0.3723, 0.9218, 0.3648, 0.8961, 0.3961, 0.8961, 0.3961, 0.9218, 0.3648, 0.9094, 0.3565, 0.8856, 0.3856, 0.8438, 0.5194, 0.8125, 0.5194, 0.8127, 0.5134, 0.8436, 0.5134, 0.8436, 0.5134, 0.8127, 0.5134, 0.8131, 0.5, 0.8432, 0.5, 0.95, 0.3825, 0.9713, 0.3426, 0.9534, 0.3342, 0.933, 0.3723, 0.933, 0.3723, 0.9534, 0.3342, 0.9409, 0.3291, 0.9218, 0.3648, 0.9218, 0.3648, 0.9409, 0.3291, 0.9272, 0.3234, 0.9094, 0.3565, 0.8125, 0.5194, 0.7812, 0.5194, 0.7814, 0.5134, 0.8123, 0.5134, 0.8123, 0.5134, 0.7814, 0.5134, 0.7818, 0.5, 0.8119, 0.5, 0.972, 0.341, 0.9851, 0.2977, 0.9659, 0.2929, 0.9534, 0.3342, 0.9534, 0.3342, 0.9659, 0.2929, 0.9527, 0.2903, 0.9409, 0.3291, 0.9409, 0.3291, 0.9527, 0.2903, 0.9381, 0.2874, 0.9272, 0.3234, 0.7812, 0.5194, 0.75, 0.5194, 0.7502, 0.5134, 0.7811, 0.5134, 0.7811, 0.5134, 0.7502, 0.5134, 0.7506, 0.5, 0.7807, 0.5, 0.9855, 0.2959, 0.9899, 0.2509, 0.9701, 0.25, 0.9659, 0.2929, 0.9659, 0.2929, 0.9701, 0.25, 0.9567, 0.25, 0.9527, 0.2903, 0.9527, 0.2903, 0.9567, 0.25, 0.9418, 0.25, 0.9381, 0.2874, 0.75, 0.5194, 0.7188, 0.5194, 0.7189, 0.5134, 0.7498, 0.5134, 0.7498, 0.5134, 0.7189, 0.5134, 0.7193, 0.5, 0.7494, 0.5, 0.9899, 0.2491, 0.9855, 0.2041, 0.9659, 0.2071, 0.9701, 0.25, 0.9701, 0.25, 0.9659, 0.2071, 0.9527, 0.2097, 0.9567, 0.25, 0.9567, 0.25, 0.9527, 0.2097, 0.9381, 0.2126, 0.9418, 0.25, 0.7188, 0.5194, 0.6875, 0.5194, 0.6877, 0.5134, 0.7186, 0.5134, 0.7186, 0.5134, 0.6877, 0.5134, 0.6881, 0.5, 0.7182, 0.5, 0.9851, 0.2023, 0.972, 0.159, 0.9534, 0.1658, 0.9659, 0.2071, 0.9659, 0.2071, 0.9534, 0.1658, 0.9409, 0.1709, 0.9527, 0.2097, 0.9527, 0.2097, 0.9409, 0.1709, 0.9272, 0.1766, 0.9381, 0.2126, 0.6875, 0.5194, 0.6562, 0.5194, 0.6564, 0.5134, 0.6873, 0.5134, 0.6873, 0.5134, 0.6564, 0.5134, 0.6568, 0.5, 0.6869, 0.5, 0.9713, 0.1574, 0.95, 0.1175, 0.933, 0.1277, 0.9534, 0.1658, 0.9534, 0.1658, 0.933, 0.1277, 0.9218, 0.1352, 0.9409, 0.1709, 0.9409, 0.1709, 0.9218, 0.1352, 0.9094, 0.1435, 0.9272, 0.1766, 0.6563, 0.5194, 0.625, 0.5194, 0.6252, 0.5134, 0.6561, 0.5134, 0.6561, 0.5134, 0.6252, 0.5134, 0.6256, 0.5, 0.6557, 0.5, 0.949, 0.116, 0.9203, 0.08099, 0.9056, 0.09435, 0.933, 0.1277, 0.933, 0.1277, 0.9056, 0.09435, 0.8961, 0.1039, 0.9218, 0.1352, 0.9218, 0.1352, 0.8961, 0.1039, 0.8856, 0.1144, 0.9094, 0.1435, 0.625, 0.5194, 0.5938, 0.5194, 0.5939, 0.5134, 0.6248, 0.5134, 0.6248, 0.5134, 0.5939, 0.5134, 0.5943, 0.5, 0.6244, 0.5, 0.919, 0.07972, 0.884, 0.05102, 0.8723, 0.06698, 0.9056, 0.09435, 0.9056, 0.09435, 0.8723, 0.06698, 0.8648, 0.07816, 0.8961, 0.1039, 0.8961, 0.1039, 0.8648, 0.07816, 0.8565, 0.09055, 0.8856, 0.1144, 0.5938, 0.5194, 0.5625, 0.5194, 0.5627, 0.5134, 0.5936, 0.5134, 0.5936, 0.5134, 0.5627, 0.5134, 0.5631, 0.5, 0.5932, 0.5, 0.8825, 0.05002, 0.8426, 0.02869, 0.8342, 0.04664, 0.8723, 0.06698, 0.8723, 0.06698, 0.8342, 0.04664, 0.8291, 0.05906, 0.8648, 0.07816, 0.8648, 0.07816, 0.8291, 0.05906, 0.8234, 0.07283, 0.8565, 0.09055, 0.5625, 0.5194, 0.5312, 0.5194, 0.5314, 0.5134, 0.5623, 0.5134, 0.5623, 0.5134, 0.5314, 0.5134, 0.5318, 0.5, 0.5619, 0.5, 0.841, 0.02801, 0.7977, 0.01487, 0.7929, 0.03411, 0.8342, 0.04664, 0.8342, 0.04664, 0.7929, 0.03411, 0.7903, 0.0473, 0.8291, 0.05906, 0.8291, 0.05906, 0.7903, 0.0473, 0.7874, 0.06192, 0.8234, 0.07283, 0.5312, 0.5194, 0.5, 0.5194, 0.5002, 0.5134, 0.5311, 0.5134, 0.5311, 0.5134, 0.5002, 0.5134, 0.5006, 0.5, 0.5307, 0.5, 0.7959, 0.01452, 0.7509, 0.01009, 0.75, 0.02988, 0.7929, 0.03411, 0.7929, 0.03411, 0.75, 0.02988, 0.75, 0.04333, 0.7903, 0.0473, 0.7903, 0.0473, 0.75, 0.04333, 0.75, 0.05823, 0.7874, 0.06192, 0.5, 0.5194, 0.4688, 0.5194, 0.4689, 0.5134, 0.4998, 0.5134, 0.4998, 0.5134, 0.4689, 0.5134, 0.4693, 0.5, 0.4994, 0.5, 0.7491, 0.01009, 0.7041, 0.01452, 0.7071, 0.03411, 0.75, 0.02988, 0.75, 0.02988, 0.7071, 0.03411, 0.7097, 0.0473, 0.75, 0.04333, 0.75, 0.04333, 0.7097, 0.0473, 0.7126, 0.06192, 0.75, 0.05823, 0.4688, 0.5194, 0.4375, 0.5194, 0.4377, 0.5134, 0.4686, 0.5134, 0.4686, 0.5134, 0.4377, 0.5134, 0.4381, 0.5, 0.4682, 0.5, 0.7023, 0.01487, 0.659, 0.02801, 0.6658, 0.04664, 0.7071, 0.03411, 0.7071, 0.03411, 0.6658, 0.04664, 0.6709, 0.05906, 0.7097, 0.0473, 0.7097, 0.0473, 0.6709, 0.05906, 0.6766, 0.07283, 0.7126, 0.06192, 0.4375, 0.5194, 0.4062, 0.5194, 0.4064, 0.5134, 0.4373, 0.5134, 0.4373, 0.5134, 0.4064, 0.5134, 0.4068, 0.5, 0.4369, 0.5, 0.6574, 0.02869, 0.6175, 0.05002, 0.6277, 0.06698, 0.6658, 0.04664, 0.6658, 0.04664, 0.6277, 0.06698, 0.6352, 0.07816, 0.6709, 0.05906, 0.6709, 0.05906, 0.6352, 0.07816, 0.6435, 0.09055, 0.6766, 0.07283, 0.4062, 0.5194, 0.375, 0.5194, 0.3752, 0.5134, 0.4061, 0.5134, 0.4061, 0.5134, 0.3752, 0.5134, 0.3756, 0.5, 0.4057, 0.5, 0.616, 0.05102, 0.581, 0.07972, 0.5944, 0.09435, 0.6277, 0.06698, 0.6277, 0.06698, 0.5944, 0.09435, 0.6039, 0.1039, 0.6352, 0.07816, 0.6352, 0.07816, 0.6039, 0.1039, 0.6144, 0.1144, 0.6435, 0.09055, 0.375, 0.5194, 0.3438, 0.5194, 0.3439, 0.5134, 0.3748, 0.5134, 0.3748, 0.5134, 0.3439, 0.5134, 0.3443, 0.5, 0.3744, 0.5, 0.5797, 0.08099, 0.551, 0.116, 0.567, 0.1277, 0.5944, 0.09435, 0.5944, 0.09435, 0.567, 0.1277, 0.5782, 0.1352, 0.6039, 0.1039, 0.6039, 0.1039, 0.5782, 0.1352, 0.5906, 0.1435, 0.6144, 0.1144, 0.3438, 0.5194, 0.3125, 0.5194, 0.3127, 0.5134, 0.3436, 0.5134, 0.3436, 0.5134, 0.3127, 0.5134, 0.3131, 0.5, 0.3432, 0.5, 0.55, 0.1175, 0.5287, 0.1574, 0.5466, 0.1658, 0.567, 0.1277, 0.567, 0.1277, 0.5466, 0.1658, 0.5591, 0.1709, 0.5782, 0.1352, 0.5782, 0.1352, 0.5591, 0.1709, 0.5728, 0.1766, 0.5906, 0.1435, 0.3125, 0.5194, 0.2812, 0.5194, 0.2814, 0.5134, 0.3123, 0.5134, 0.3123, 0.5134, 0.2814, 0.5134, 0.2818, 0.5, 0.3119, 0.5, 0.528, 0.159, 0.5149, 0.2023, 0.5341, 0.2071, 0.5466, 0.1658, 0.5466, 0.1658, 0.5341, 0.2071, 0.5473, 0.2097, 0.5591, 0.1709, 0.5591, 0.1709, 0.5473, 0.2097, 0.5619, 0.2126, 0.5728, 0.1766, 0.2812, 0.5194, 0.25, 0.5194, 0.2502, 0.5134, 0.2811, 0.5134, 0.2811, 0.5134, 0.2502, 0.5134, 0.2506, 0.5, 0.2807, 0.5, 0.5145, 0.2041, 0.5101, 0.2491, 0.5299, 0.25, 0.5341, 0.2071, 0.5341, 0.2071, 0.5299, 0.25, 0.5433, 0.25, 0.5473, 0.2097, 0.5473, 0.2097, 0.5433, 0.25, 0.5582, 0.25, 0.5619, 0.2126, 0.25, 0.5194, 0.2188, 0.5194, 0.2189, 0.5134, 0.2498, 0.5134, 0.2498, 0.5134, 0.2189, 0.5134, 0.2193, 0.5, 0.2494, 0.5, 0.5101, 0.2509, 0.5145, 0.2959, 0.5341, 0.2929, 0.5299, 0.25, 0.5299, 0.25, 0.5341, 0.2929, 0.5473, 0.2903, 0.5433, 0.25, 0.5433, 0.25, 0.5473, 0.2903, 0.5619, 0.2874, 0.5582, 0.25, 0.2188, 0.5194, 0.1875, 0.5194, 0.1877, 0.5134, 0.2186, 0.5134, 0.2186, 0.5134, 0.1877, 0.5134, 0.1881, 0.5, 0.2182, 0.5, 0.5149, 0.2977, 0.528, 0.341, 0.5466, 0.3342, 0.5341, 0.2929, 0.5341, 0.2929, 0.5466, 0.3342, 0.5591, 0.3291, 0.5473, 0.2903, 0.5473, 0.2903, 0.5591, 0.3291, 0.5728, 0.3234, 0.5619, 0.2874, 0.1875, 0.5194, 0.1562, 0.5194, 0.1564, 0.5134, 0.1873, 0.5134, 0.1873, 0.5134, 0.1564, 0.5134, 0.1568, 0.5, 0.1869, 0.5, 0.5287, 0.3426, 0.55, 0.3825, 0.567, 0.3723, 0.5466, 0.3342, 0.5466, 0.3342, 0.567, 0.3723, 0.5782, 0.3648, 0.5591, 0.3291, 0.5591, 0.3291, 0.5782, 0.3648, 0.5906, 0.3565, 0.5728, 0.3234, 0.1562, 0.5194, 0.125, 0.5194, 0.1252, 0.5134, 0.1561, 0.5134, 0.1561, 0.5134, 0.1252, 0.5134, 0.1256, 0.5, 0.1557, 0.5, 0.551, 0.384, 0.5797, 0.419, 0.5944, 0.4056, 0.567, 0.3723, 0.567, 0.3723, 0.5944, 0.4056, 0.6039, 0.3961, 0.5782, 0.3648, 0.5782, 0.3648, 0.6039, 0.3961, 0.6144, 0.3856, 0.5906, 0.3565, 0.125, 0.5194, 0.09375, 0.5194, 0.0939, 0.5134, 0.1248, 0.5134, 0.1248, 0.5134, 0.0939, 0.5134, 0.09435, 0.5, 0.1244, 0.5, 0.581, 0.4203, 0.616, 0.449, 0.6277, 0.433, 0.5944, 0.4056, 0.5944, 0.4056, 0.6277, 0.433, 0.6352, 0.4218, 0.6039, 0.3961, 0.6039, 0.3961, 0.6352, 0.4218, 0.6435, 0.4094, 0.6144, 0.3856, 0.09375, 0.5194, 0.0625, 0.5194, 0.06265, 0.5134, 0.0936, 0.5134, 0.0936, 0.5134, 0.06265, 0.5134, 0.0631, 0.5, 0.09315, 0.5, 0.6175, 0.45, 0.6574, 0.4713, 0.6658, 0.4534, 0.6277, 0.433, 0.6277, 0.433, 0.6658, 0.4534, 0.6709, 0.4409, 0.6352, 0.4218, 0.6352, 0.4218, 0.6709, 0.4409, 0.6766, 0.4272, 0.6435, 0.4094, 0.0625, 0.5194, 0.03125, 0.5194, 0.0314, 0.5134, 0.06235, 0.5134, 0.06235, 0.5134, 0.0314, 0.5134, 0.03185, 0.5, 0.0619, 0.5, 0.659, 0.472, 0.7023, 0.4851, 0.7071, 0.4659, 0.6658, 0.4534, 0.6658, 0.4534, 0.7071, 0.4659, 0.7097, 0.4527, 0.6709, 0.4409, 0.6709, 0.4409, 0.7097, 0.4527, 0.7126, 0.4381, 0.6766, 0.4272, 0.03125, 0.5194, 0.0, 0.5194, 0.0001537, 0.5134, 0.0311, 0.5134, 0.0311, 0.5134, 0.0001537, 0.5134, 0.0005997, 0.5, 0.03065, 0.5, 0.7041, 0.4855, 0.7491, 0.4899, 0.75, 0.4701, 0.7071, 0.4659, 0.7071, 0.4659, 0.75, 0.4701, 0.75, 0.4567, 0.7097, 0.4527, 0.7097, 0.4527, 0.75, 0.4567, 0.75, 0.4418, 0.7126, 0.4381, 0.75, 0.4418, 0.7874, 0.4381, 0.8234, 0.4272, 0.8565, 0.4094, 0.8856, 0.3856, 0.9094, 0.3565, 0.9272, 0.3234, 0.9381, 0.2874, 0.9418, 0.25, 0.9381, 0.2126, 0.9272, 0.1766, 0.9094, 0.1435, 0.8856, 0.1144, 0.8565, 0.09055, 0.8234, 0.07283, 0.7874, 0.06192, 0.75, 0.05823, 0.7126, 0.06192, 0.6766, 0.07283, 0.6435, 0.09055, 0.6144, 0.1144, 0.5906, 0.1435, 0.5728, 0.1766, 0.5619, 0.2126, 0.5582, 0.25, 0.5619, 0.2874, 0.5728, 0.3234, 0.5906, 0.3565, 0.6144, 0.3856, 0.6435, 0.4094, 0.6766, 0.4272, 0.7126, 0.4381, 0.5625, 0.875, 0.5938, 0.875, 0.5938, 0.875, 0.5625, 0.875, 0.6875, 0.875, 0.7188, 0.875, 0.75, 0.875, 0.7812, 0.875, 0.8125, 0.875, 0.8438, 0.875, 0.875, 0.875, 0.9062, 0.875, 0.9375, 0.875, 0.9687, 0.875, 0.0, 0.875, 0.03125, 0.875, 0.0625, 0.875, 0.09375, 0.875, 0.125, 0.875, 0.1562, 0.875, 0.1875, 0.875, 0.2188, 0.875, 0.25, 0.875, 0.2812, 0.875, 0.3125, 0.875, 0.3438, 0.875, 0.375, 0.875, 0.4062, 0.875, 0.4375, 0.875, 0.4688, 0.875, 0.5, 0.875, 0.5312, 0.875, 0.5625, 0.875, 0.5938, 0.875, 0.625, 0.875, 0.6562, 0.875, 0.7188, 0.875, 0.75, 0.875, 0.75, 0.875, 0.7188, 0.875, 0.125, 0.875, 0.1562, 0.875, 0.1562, 0.875, 0.125, 0.875, 0.5312, 0.875, 0.5625, 0.875, 0.5625, 0.875, 0.5312, 0.875, 0.09375, 0.875, 0.125, 0.875, 0.125, 0.875, 0.09375, 0.875, 0.5, 0.875, 0.5312, 0.875, 0.5312, 0.875, 0.5, 0.875, 0.0625, 0.875, 0.09375, 0.875, 0.09375, 0.875, 0.0625, 0.875, 0.4688, 0.875, 0.5, 0.875, 0.5, 0.875, 0.4688, 0.875, 0.03125, 0.875, 0.0625, 0.875, 0.0625, 0.875, 0.03125, 0.875, 0.4375, 0.875, 0.4688, 0.875, 0.4688, 0.875, 0.4375, 0.875, 0.0, 0.875, 0.03125, 0.875, 0.03125, 0.875, 0.0, 0.875, 0.4062, 0.875, 0.4375, 0.875, 0.4375, 0.875, 0.4062, 0.875, 0.9687, 0.875, 1.0, 0.875, 1.0, 0.875, 0.9687, 0.875, 0.375, 0.875, 0.4062, 0.875, 0.4062, 0.875, 0.375, 0.875, 0.9375, 0.875, 0.9687, 0.875, 0.9687, 0.875, 0.9375, 0.875, 0.3438, 0.875, 0.375, 0.875, 0.375, 0.875, 0.3438, 0.875, 0.9062, 0.875, 0.9375, 0.875, 0.9375, 0.875, 0.9062, 0.875, 0.3125, 0.875, 0.3438, 0.875, 0.3438, 0.875, 0.3125, 0.875, 0.875, 0.875, 0.9062, 0.875, 0.9062, 0.875, 0.875, 0.875, 0.2812, 0.875, 0.3125, 0.875, 0.3125, 0.875, 0.2812, 0.875, 0.6875, 0.875, 0.7188, 0.875, 0.7188, 0.875, 0.6875, 0.875, 0.8438, 0.875, 0.875, 0.875, 0.875, 0.875, 0.8438, 0.875, 0.25, 0.875, 0.2812, 0.875, 0.2812, 0.875, 0.25, 0.875, 0.6562, 0.875, 0.6875, 0.875, 0.6875, 0.875, 0.6562, 0.875, 0.8125, 0.875, 0.8438, 0.875, 0.8438, 0.875, 0.8125, 0.875, 0.2188, 0.875, 0.25, 0.875, 0.25, 0.875, 0.2188, 0.875, 0.625, 0.875, 0.6562, 0.875, 0.6562, 0.875, 0.625, 0.875, 0.7812, 0.875, 0.8125, 0.875, 0.8125, 0.875, 0.7812, 0.875, 0.1875, 0.875, 0.2188, 0.875, 0.2188, 0.875, 0.1875, 0.875, 0.5938, 0.875, 0.625, 0.875, 0.625, 0.875, 0.5938, 0.875, 0.75, 0.875, 0.7812, 0.875, 0.7812, 0.875, 0.75, 0.875, 0.1562, 0.875, 0.1875, 0.875, 0.1875, 0.875, 0.1562, 0.875])
me_sphere.update()

# ---- objects
ob_sphere = bpy.data.objects.new('Sphere', me_sphere)

# ---- transforms, parenting, visibility, modifiers, constraints
ob_sphere.location = (0.0, 0.0, 7.448)

# ---- collection membership
col_collection.objects.link(ob_sphere)

# ---- scene / render settings (as saved in the file)
scene.frame_start = 1; scene.frame_end = 250; scene.frame_set(1)
scene.render.engine = 'BLENDER_EEVEE_NEXT'
scene.cycles.sampling_pattern = 'TABULATED_SOBOL'
bpy.context.view_layer.update()

# ---- added for rendering (the .blend has no active camera and no usable light): camera, sun
cam_auto = bpy.data.cameras.new('AutoCamera')
cam_auto.lens = 50.0
cam_auto.sensor_width = 36.0
cam_auto.clip_end = 1000.0
ob_auto_camera = bpy.data.objects.new('AutoCamera', cam_auto)
scene.collection.objects.link(ob_auto_camera)
ob_auto_camera.location = (6.47377, -7.76853, 10.602)
ob_auto_camera.rotation_euler = (1.09748, -7.21219e-08, 0.694738)
scene.camera = ob_auto_camera
light_auto_sun = bpy.data.lights.new('AutoSun', 'SUN')
light_auto_sun.energy = 3.0
light_auto_sun.angle = 0.0523599
ob_auto_sun = bpy.data.objects.new('AutoSun', light_auto_sun)
scene.collection.objects.link(ob_auto_sun)
ob_auto_sun.rotation_euler = (0.872665, 0.174533, 0.523599)
bpy.context.view_layer.update()
